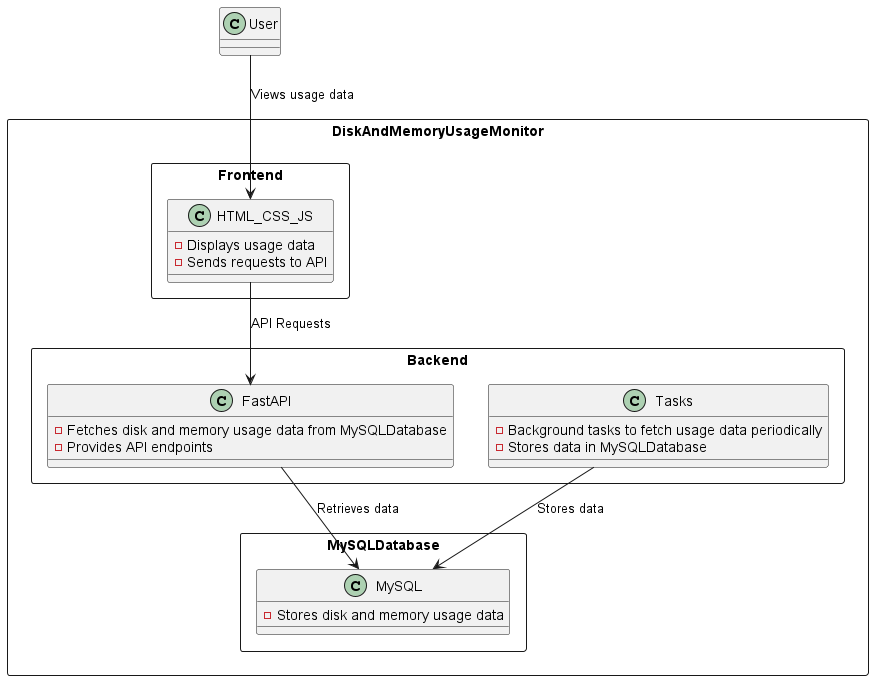

The diagram above was rendered by PlantUML. Its source (embedded in the PNG):
@startuml
!define RECTANGLE rectangle
!define ACTOR actor



RECTANGLE DiskAndMemoryUsageMonitor {
    RECTANGLE Backend {
        
        class FastAPI {
            - Fetches disk and memory usage data from MySQLDatabase
            - Provides API endpoints
        }
        class Tasks {
            - Background tasks to fetch usage data periodically
            - Stores data in MySQLDatabase
        }
    }
    RECTANGLE Frontend {
        class HTML_CSS_JS {
            - Displays usage data
            - Sends requests to API
        }
    }
    RECTANGLE MySQLDatabase {
        class MySQL {
            - Stores disk and memory usage data
        }
    }
}

User --> HTML_CSS_JS : Views usage data
HTML_CSS_JS --> FastAPI : API Requests
FastAPI --> MySQL : Retrieves data
Tasks --> MySQL : Stores data
@enduml